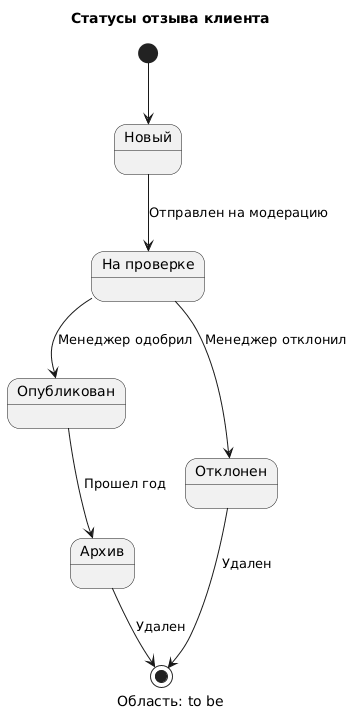

The diagram above was rendered by PlantUML. Its source (embedded in the PNG):
@startuml
title Статусы отзыва клиента
caption Область: to be

state "Новый" as new
state "На проверке" as review
state "Опубликован" as published
state "Отклонен" as rejected
state "Архив" as archive

[*] --> new
new --> review : Отправлен на модерацию
review --> published : Менеджер одобрил
review --> rejected : Менеджер отклонил
published --> archive : Прошел год
rejected --> [*] : Удален
archive --> [*] : Удален
@enduml